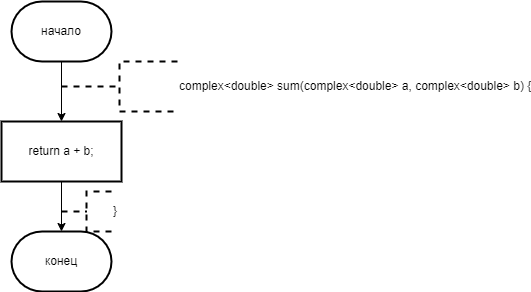

The diagram above was exported from draw.io. Its source (the exported page's mxGraphModel, read from the mxfile embedded in the PNG):
<mxGraphModel dx="996" dy="559" grid="1" gridSize="10" guides="1" tooltips="1" connect="1" arrows="1" fold="1" page="1" pageScale="1" pageWidth="827" pageHeight="1169" math="0" shadow="0">
  <root>
    <mxCell id="0" />
    <mxCell id="1" parent="0" />
    <mxCell id="3kfnTVWUPYHLpJaSAN8B-3" value="" style="edgeStyle=orthogonalEdgeStyle;rounded=0;orthogonalLoop=1;jettySize=auto;html=1;" edge="1" parent="1" source="3kfnTVWUPYHLpJaSAN8B-1" target="3kfnTVWUPYHLpJaSAN8B-2">
      <mxGeometry relative="1" as="geometry" />
    </mxCell>
    <mxCell id="3kfnTVWUPYHLpJaSAN8B-1" value="начало" style="strokeWidth=2;html=1;shape=mxgraph.flowchart.terminator;whiteSpace=wrap;" vertex="1" parent="1">
      <mxGeometry x="364" y="20" width="100" height="60" as="geometry" />
    </mxCell>
    <mxCell id="3kfnTVWUPYHLpJaSAN8B-2" value="return a + b;" style="whiteSpace=wrap;html=1;strokeWidth=2;" vertex="1" parent="1">
      <mxGeometry x="354" y="140" width="120" height="60" as="geometry" />
    </mxCell>
    <mxCell id="3kfnTVWUPYHLpJaSAN8B-4" value="complex&amp;lt;double&amp;gt; sum(complex&amp;lt;double&amp;gt; a, complex&amp;lt;double&amp;gt; b) {" style="strokeWidth=2;html=1;shape=mxgraph.flowchart.annotation_2;align=left;labelPosition=right;pointerEvents=1;dashed=1;" vertex="1" parent="1">
      <mxGeometry x="414" y="80" width="116" height="50" as="geometry" />
    </mxCell>
    <mxCell id="3kfnTVWUPYHLpJaSAN8B-5" value="конец" style="strokeWidth=2;html=1;shape=mxgraph.flowchart.terminator;whiteSpace=wrap;" vertex="1" parent="1">
      <mxGeometry x="364" y="250" width="100" height="60" as="geometry" />
    </mxCell>
    <mxCell id="3kfnTVWUPYHLpJaSAN8B-6" style="edgeStyle=orthogonalEdgeStyle;rounded=0;orthogonalLoop=1;jettySize=auto;html=1;exitX=0.5;exitY=1;exitDx=0;exitDy=0;entryX=0.5;entryY=0;entryDx=0;entryDy=0;entryPerimeter=0;" edge="1" parent="1" source="3kfnTVWUPYHLpJaSAN8B-2" target="3kfnTVWUPYHLpJaSAN8B-5">
      <mxGeometry relative="1" as="geometry" />
    </mxCell>
    <mxCell id="3kfnTVWUPYHLpJaSAN8B-7" value="}" style="strokeWidth=2;html=1;shape=mxgraph.flowchart.annotation_2;align=left;labelPosition=right;pointerEvents=1;dashed=1;" vertex="1" parent="1">
      <mxGeometry x="414" y="210" width="50" height="40" as="geometry" />
    </mxCell>
  </root>
</mxGraphModel>